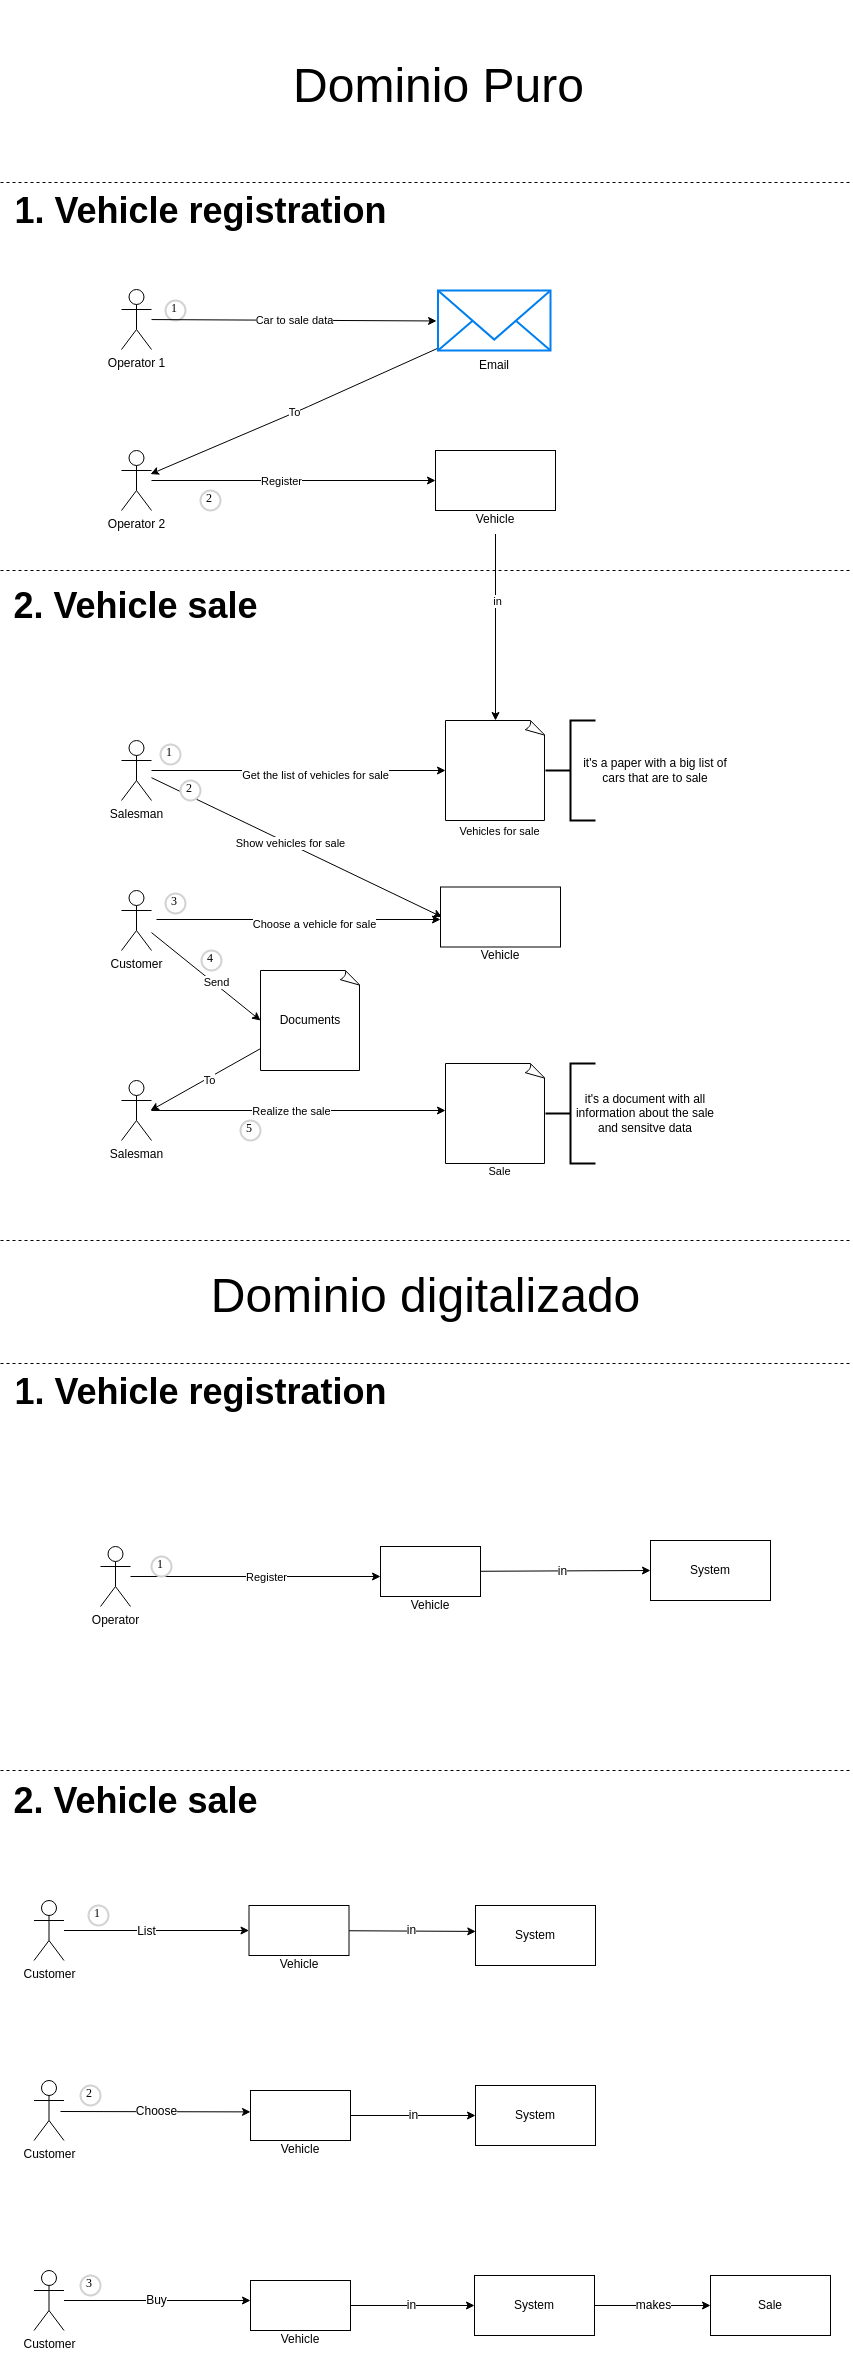

The diagram above was exported from draw.io. Its source (the exported page's mxGraphModel, read from the mxfile embedded in the PNG):
<mxGraphModel dx="1894" dy="2243" grid="1" gridSize="10" guides="1" tooltips="1" connect="1" arrows="1" fold="1" page="1" pageScale="1" pageWidth="850" pageHeight="1100" background="#FFFFFF" math="0" shadow="0">
  <root>
    <mxCell id="0" />
    <mxCell id="1" parent="0" />
    <mxCell id="176" value="&lt;font style=&quot;font-size: 36px;&quot;&gt;&lt;b&gt;2. Vehicle sale&lt;/b&gt;&lt;/font&gt;" style="text;html=1;align=center;verticalAlign=middle;resizable=0;points=[];autosize=1;strokeColor=none;fillColor=none;" parent="1" vertex="1">
      <mxGeometry y="155" width="270" height="60" as="geometry" />
    </mxCell>
    <mxCell id="204" style="edgeStyle=none;html=1;fontSize=12;entryX=0;entryY=0.5;entryDx=0;entryDy=0;" parent="1" source="27" target="143" edge="1">
      <mxGeometry relative="1" as="geometry">
        <mxPoint x="213.5" y="1515" as="targetPoint" />
      </mxGeometry>
    </mxCell>
    <mxCell id="206" value="List" style="edgeLabel;html=1;align=center;verticalAlign=middle;resizable=0;points=[];fontSize=12;" parent="204" vertex="1" connectable="0">
      <mxGeometry x="-0.3744" y="-2" relative="1" as="geometry">
        <mxPoint x="23" y="-2" as="offset" />
      </mxGeometry>
    </mxCell>
    <mxCell id="27" value="Customer" style="shape=umlActor;verticalLabelPosition=bottom;verticalAlign=top;html=1;outlineConnect=0;" parent="1" vertex="1">
      <mxGeometry x="33.5" y="1480" width="30" height="60" as="geometry" />
    </mxCell>
    <mxCell id="49" style="edgeStyle=none;html=1;entryX=0;entryY=0.5;entryDx=0;entryDy=0;entryPerimeter=0;" parent="1" source="51" target="62" edge="1">
      <mxGeometry relative="1" as="geometry">
        <mxPoint x="440" y="350" as="targetPoint" />
      </mxGeometry>
    </mxCell>
    <mxCell id="61" value="Get the list of vehicles for sale" style="edgeLabel;html=1;align=center;verticalAlign=middle;resizable=0;points=[];" parent="49" vertex="1" connectable="0">
      <mxGeometry x="0.109" y="-4" relative="1" as="geometry">
        <mxPoint as="offset" />
      </mxGeometry>
    </mxCell>
    <mxCell id="63" value="Vehicles for sale" style="edgeLabel;html=1;align=center;verticalAlign=middle;resizable=0;points=[];" parent="49" vertex="1" connectable="0">
      <mxGeometry x="0.109" y="-4" relative="1" as="geometry">
        <mxPoint x="184" y="56" as="offset" />
      </mxGeometry>
    </mxCell>
    <mxCell id="86" value="Sale" style="edgeLabel;html=1;align=center;verticalAlign=middle;resizable=0;points=[];" parent="49" vertex="1" connectable="0">
      <mxGeometry x="0.109" y="-4" relative="1" as="geometry">
        <mxPoint x="184" y="396" as="offset" />
      </mxGeometry>
    </mxCell>
    <mxCell id="79" style="edgeStyle=none;html=1;entryX=0.015;entryY=0.5;entryDx=0;entryDy=0;entryPerimeter=0;" parent="1" source="51" edge="1">
      <mxGeometry relative="1" as="geometry">
        <mxPoint x="441.5" y="496.5" as="targetPoint" />
      </mxGeometry>
    </mxCell>
    <mxCell id="80" value="Show vehicles for sale" style="edgeLabel;html=1;align=center;verticalAlign=middle;resizable=0;points=[];" parent="79" vertex="1" connectable="0">
      <mxGeometry x="-0.0662" relative="1" as="geometry">
        <mxPoint x="3" as="offset" />
      </mxGeometry>
    </mxCell>
    <mxCell id="51" value="Salesman" style="shape=umlActor;verticalLabelPosition=bottom;verticalAlign=top;html=1;outlineConnect=0;" parent="1" vertex="1">
      <mxGeometry x="121" y="320" width="30" height="60" as="geometry" />
    </mxCell>
    <mxCell id="58" value="1" style="ellipse;whiteSpace=wrap;html=1;aspect=fixed;strokeWidth=2;fontFamily=Tahoma;spacingBottom=4;spacingRight=2;strokeColor=#d3d3d3;" parent="1" vertex="1">
      <mxGeometry x="160" y="324" width="20" height="20" as="geometry" />
    </mxCell>
    <mxCell id="62" value="" style="whiteSpace=wrap;html=1;shape=mxgraph.basic.document" parent="1" vertex="1">
      <mxGeometry x="445" y="300" width="100" height="100" as="geometry" />
    </mxCell>
    <mxCell id="95" style="edgeStyle=none;html=1;entryX=0;entryY=0.5;entryDx=0;entryDy=0;entryPerimeter=0;" parent="1" source="65" target="94" edge="1">
      <mxGeometry relative="1" as="geometry" />
    </mxCell>
    <mxCell id="99" value="Send" style="edgeLabel;html=1;align=center;verticalAlign=middle;resizable=0;points=[];" parent="95" vertex="1" connectable="0">
      <mxGeometry x="0.1728" y="1" relative="1" as="geometry">
        <mxPoint y="-1" as="offset" />
      </mxGeometry>
    </mxCell>
    <mxCell id="65" value="Customer" style="shape=umlActor;verticalLabelPosition=bottom;verticalAlign=top;html=1;outlineConnect=0;" parent="1" vertex="1">
      <mxGeometry x="121" y="470" width="30" height="60" as="geometry" />
    </mxCell>
    <mxCell id="71" style="edgeStyle=none;html=1;" parent="1" edge="1">
      <mxGeometry relative="1" as="geometry">
        <mxPoint x="156" y="499" as="sourcePoint" />
        <mxPoint x="440" y="499" as="targetPoint" />
      </mxGeometry>
    </mxCell>
    <mxCell id="72" value="Choose a vehicle for sale" style="edgeLabel;html=1;align=center;verticalAlign=middle;resizable=0;points=[];" parent="71" vertex="1" connectable="0">
      <mxGeometry x="0.109" y="-4" relative="1" as="geometry">
        <mxPoint as="offset" />
      </mxGeometry>
    </mxCell>
    <mxCell id="74" value="3" style="ellipse;whiteSpace=wrap;html=1;aspect=fixed;strokeWidth=2;fontFamily=Tahoma;spacingBottom=4;spacingRight=2;strokeColor=#d3d3d3;" parent="1" vertex="1">
      <mxGeometry x="165" y="473" width="20" height="20" as="geometry" />
    </mxCell>
    <mxCell id="75" value="" style="group" parent="1" vertex="1" connectable="0">
      <mxGeometry x="440" y="486.5" width="120" height="63.5" as="geometry" />
    </mxCell>
    <mxCell id="77" value="Vehicle" style="text;html=1;strokeColor=none;fillColor=none;align=center;verticalAlign=middle;whiteSpace=wrap;rounded=0;" parent="75" vertex="1">
      <mxGeometry x="10" y="33.5" width="100" height="30" as="geometry" />
    </mxCell>
    <mxCell id="140" value="" style="rounded=0;whiteSpace=wrap;html=1;" parent="75" vertex="1">
      <mxGeometry y="-20" width="120" height="60" as="geometry" />
    </mxCell>
    <mxCell id="81" value="2" style="ellipse;whiteSpace=wrap;html=1;aspect=fixed;strokeWidth=2;fontFamily=Tahoma;spacingBottom=4;spacingRight=2;strokeColor=#d3d3d3;" parent="1" vertex="1">
      <mxGeometry x="180" y="360" width="20" height="20" as="geometry" />
    </mxCell>
    <mxCell id="88" style="edgeStyle=none;html=1;entryX=0;entryY=0.5;entryDx=0;entryDy=0;entryPerimeter=0;" parent="1" source="82" edge="1">
      <mxGeometry relative="1" as="geometry">
        <mxPoint x="445" y="690" as="targetPoint" />
      </mxGeometry>
    </mxCell>
    <mxCell id="89" value="Realize the sale" style="edgeLabel;html=1;align=center;verticalAlign=middle;resizable=0;points=[];" parent="88" vertex="1" connectable="0">
      <mxGeometry x="-0.1338" y="2" relative="1" as="geometry">
        <mxPoint x="12" y="2" as="offset" />
      </mxGeometry>
    </mxCell>
    <mxCell id="82" value="Salesman" style="shape=umlActor;verticalLabelPosition=bottom;verticalAlign=top;html=1;outlineConnect=0;" parent="1" vertex="1">
      <mxGeometry x="121" y="660" width="30" height="60" as="geometry" />
    </mxCell>
    <mxCell id="83" value="5" style="ellipse;whiteSpace=wrap;html=1;aspect=fixed;strokeWidth=2;fontFamily=Tahoma;spacingBottom=4;spacingRight=2;strokeColor=#d3d3d3;" parent="1" vertex="1">
      <mxGeometry x="240" y="700" width="20" height="20" as="geometry" />
    </mxCell>
    <mxCell id="85" value="" style="whiteSpace=wrap;html=1;shape=mxgraph.basic.document" parent="1" vertex="1">
      <mxGeometry x="445" y="643" width="100" height="100" as="geometry" />
    </mxCell>
    <mxCell id="96" style="edgeStyle=none;html=1;" parent="1" source="94" edge="1">
      <mxGeometry relative="1" as="geometry">
        <mxPoint x="150" y="690" as="targetPoint" />
      </mxGeometry>
    </mxCell>
    <mxCell id="100" value="To" style="edgeLabel;html=1;align=center;verticalAlign=middle;resizable=0;points=[];" parent="96" vertex="1" connectable="0">
      <mxGeometry x="-0.3069" y="-2" relative="1" as="geometry">
        <mxPoint x="-12" y="11" as="offset" />
      </mxGeometry>
    </mxCell>
    <mxCell id="94" value="Documents" style="whiteSpace=wrap;html=1;shape=mxgraph.basic.document" parent="1" vertex="1">
      <mxGeometry x="260" y="550" width="100" height="100" as="geometry" />
    </mxCell>
    <mxCell id="97" value="4" style="ellipse;whiteSpace=wrap;html=1;aspect=fixed;strokeWidth=2;fontFamily=Tahoma;spacingBottom=4;spacingRight=2;strokeColor=#d3d3d3;" parent="1" vertex="1">
      <mxGeometry x="201" y="530" width="20" height="20" as="geometry" />
    </mxCell>
    <mxCell id="102" value="" style="strokeWidth=2;html=1;shape=mxgraph.flowchart.annotation_2;align=left;labelPosition=right;pointerEvents=1;" parent="1" vertex="1">
      <mxGeometry x="545" y="300" width="50" height="100" as="geometry" />
    </mxCell>
    <mxCell id="104" value="it's a paper with a big list of cars that are to sale" style="text;html=1;strokeColor=none;fillColor=none;align=center;verticalAlign=middle;whiteSpace=wrap;rounded=0;" parent="1" vertex="1">
      <mxGeometry x="580" y="300" width="150" height="100" as="geometry" />
    </mxCell>
    <mxCell id="105" value="" style="strokeWidth=2;html=1;shape=mxgraph.flowchart.annotation_2;align=left;labelPosition=right;pointerEvents=1;" parent="1" vertex="1">
      <mxGeometry x="545" y="643" width="50" height="100" as="geometry" />
    </mxCell>
    <mxCell id="106" value="it's a document with all information about the sale and sensitve data" style="text;html=1;strokeColor=none;fillColor=none;align=center;verticalAlign=middle;whiteSpace=wrap;rounded=0;" parent="1" vertex="1">
      <mxGeometry x="570" y="643" width="150" height="100" as="geometry" />
    </mxCell>
    <mxCell id="109" value="&lt;font style=&quot;font-size: 48px;&quot;&gt;Dominio Puro&lt;/font&gt;" style="text;html=1;strokeColor=none;fillColor=none;align=center;verticalAlign=middle;whiteSpace=wrap;rounded=0;" parent="1" vertex="1">
      <mxGeometry x="121" y="-420" width="635" height="170" as="geometry" />
    </mxCell>
    <mxCell id="111" value="System" style="rounded=0;whiteSpace=wrap;html=1;" parent="1" vertex="1">
      <mxGeometry x="475" y="1485" width="120" height="60" as="geometry" />
    </mxCell>
    <mxCell id="141" value="" style="group" parent="1" vertex="1" connectable="0">
      <mxGeometry x="238.5" y="1495" width="120" height="63.5" as="geometry" />
    </mxCell>
    <mxCell id="142" value="Vehicle" style="text;html=1;strokeColor=none;fillColor=none;align=center;verticalAlign=middle;whiteSpace=wrap;rounded=0;" parent="141" vertex="1">
      <mxGeometry x="10" y="33.5" width="100" height="30" as="geometry" />
    </mxCell>
    <mxCell id="143" value="" style="rounded=0;whiteSpace=wrap;html=1;" parent="141" vertex="1">
      <mxGeometry x="10" y="-10" width="100" height="50" as="geometry" />
    </mxCell>
    <mxCell id="149" style="edgeStyle=none;html=1;entryX=0;entryY=0.5;entryDx=0;entryDy=0;" parent="1" source="144" target="148" edge="1">
      <mxGeometry relative="1" as="geometry" />
    </mxCell>
    <mxCell id="151" value="Register" style="edgeLabel;html=1;align=center;verticalAlign=middle;resizable=0;points=[];" parent="149" vertex="1" connectable="0">
      <mxGeometry x="-0.2042" y="1" relative="1" as="geometry">
        <mxPoint x="16" y="1" as="offset" />
      </mxGeometry>
    </mxCell>
    <mxCell id="144" value="Operator 2" style="shape=umlActor;verticalLabelPosition=bottom;verticalAlign=top;html=1;outlineConnect=0;" parent="1" vertex="1">
      <mxGeometry x="121" y="30" width="30" height="60" as="geometry" />
    </mxCell>
    <mxCell id="146" value="" style="group" parent="1" vertex="1" connectable="0">
      <mxGeometry x="435" y="50" width="120" height="63.5" as="geometry" />
    </mxCell>
    <mxCell id="147" value="Vehicle" style="text;html=1;strokeColor=none;fillColor=none;align=center;verticalAlign=middle;whiteSpace=wrap;rounded=0;" parent="146" vertex="1">
      <mxGeometry x="10" y="33.5" width="100" height="30" as="geometry" />
    </mxCell>
    <mxCell id="148" value="" style="rounded=0;whiteSpace=wrap;html=1;" parent="146" vertex="1">
      <mxGeometry y="-20" width="120" height="60" as="geometry" />
    </mxCell>
    <mxCell id="150" style="edgeStyle=none;html=1;exitX=0.5;exitY=1;exitDx=0;exitDy=0;entryX=0.5;entryY=0;entryDx=0;entryDy=0;entryPerimeter=0;" parent="1" source="147" target="62" edge="1">
      <mxGeometry relative="1" as="geometry" />
    </mxCell>
    <mxCell id="152" value="in" style="edgeLabel;html=1;align=center;verticalAlign=middle;resizable=0;points=[];" parent="150" vertex="1" connectable="0">
      <mxGeometry x="-0.281" y="1" relative="1" as="geometry">
        <mxPoint as="offset" />
      </mxGeometry>
    </mxCell>
    <mxCell id="153" value="1" style="ellipse;whiteSpace=wrap;html=1;aspect=fixed;strokeWidth=2;fontFamily=Tahoma;spacingBottom=4;spacingRight=2;strokeColor=#d3d3d3;" parent="1" vertex="1">
      <mxGeometry x="165" y="-120" width="20" height="20" as="geometry" />
    </mxCell>
    <mxCell id="155" value="" style="endArrow=none;dashed=1;html=1;" parent="1" edge="1">
      <mxGeometry width="50" height="50" relative="1" as="geometry">
        <mxPoint y="150" as="sourcePoint" />
        <mxPoint x="850" y="150" as="targetPoint" />
      </mxGeometry>
    </mxCell>
    <mxCell id="160" value="" style="group" parent="1" vertex="1" connectable="0">
      <mxGeometry x="437.5" y="-130" width="112.5" height="90" as="geometry" />
    </mxCell>
    <mxCell id="158" value="" style="html=1;verticalLabelPosition=bottom;align=center;labelBackgroundColor=#ffffff;verticalAlign=top;strokeWidth=2;strokeColor=#0080F0;shadow=0;dashed=0;shape=mxgraph.ios7.icons.mail;" parent="160" vertex="1">
      <mxGeometry width="112.5" height="60" as="geometry" />
    </mxCell>
    <mxCell id="159" value="Email" style="text;html=1;strokeColor=none;fillColor=none;align=center;verticalAlign=middle;whiteSpace=wrap;rounded=0;" parent="160" vertex="1">
      <mxGeometry x="29.25" y="60" width="54" height="30" as="geometry" />
    </mxCell>
    <mxCell id="162" value="To" style="edgeStyle=none;html=1;" parent="1" edge="1">
      <mxGeometry relative="1" as="geometry">
        <mxPoint x="436.5" y="-71.875" as="sourcePoint" />
        <mxPoint x="150" y="53.59756097561012" as="targetPoint" />
        <Array as="points">
          <mxPoint x="299" y="-10" />
        </Array>
      </mxGeometry>
    </mxCell>
    <mxCell id="164" value="2" style="ellipse;whiteSpace=wrap;html=1;aspect=fixed;strokeWidth=2;fontFamily=Tahoma;spacingBottom=4;spacingRight=2;strokeColor=#d3d3d3;" parent="1" vertex="1">
      <mxGeometry x="200" y="70" width="20" height="20" as="geometry" />
    </mxCell>
    <mxCell id="170" value="Car to sale data" style="edgeStyle=none;html=1;entryX=-0.013;entryY=0.508;entryDx=0;entryDy=0;entryPerimeter=0;" parent="1" source="169" target="158" edge="1">
      <mxGeometry relative="1" as="geometry" />
    </mxCell>
    <mxCell id="169" value="Operator 1" style="shape=umlActor;verticalLabelPosition=bottom;verticalAlign=top;html=1;outlineConnect=0;" parent="1" vertex="1">
      <mxGeometry x="121" y="-131" width="30" height="60" as="geometry" />
    </mxCell>
    <mxCell id="178" value="" style="endArrow=none;dashed=1;html=1;" parent="1" edge="1">
      <mxGeometry width="50" height="50" relative="1" as="geometry">
        <mxPoint y="-238" as="sourcePoint" />
        <mxPoint x="850" y="-238" as="targetPoint" />
      </mxGeometry>
    </mxCell>
    <mxCell id="180" value="&lt;font style=&quot;font-size: 36px;&quot;&gt;&lt;b&gt;1. Vehicle registration&lt;/b&gt;&lt;/font&gt;" style="text;html=1;align=center;verticalAlign=middle;resizable=0;points=[];autosize=1;strokeColor=none;fillColor=none;" parent="1" vertex="1">
      <mxGeometry y="-240" width="400" height="60" as="geometry" />
    </mxCell>
    <mxCell id="182" value="" style="endArrow=none;dashed=1;html=1;" parent="1" edge="1">
      <mxGeometry width="50" height="50" relative="1" as="geometry">
        <mxPoint y="820" as="sourcePoint" />
        <mxPoint x="850" y="820" as="targetPoint" />
      </mxGeometry>
    </mxCell>
    <mxCell id="185" value="" style="endArrow=none;dashed=1;html=1;" parent="1" edge="1">
      <mxGeometry width="50" height="50" relative="1" as="geometry">
        <mxPoint y="943" as="sourcePoint" />
        <mxPoint x="850" y="943" as="targetPoint" />
      </mxGeometry>
    </mxCell>
    <mxCell id="186" value="&lt;font style=&quot;font-size: 36px;&quot;&gt;&lt;b&gt;1. Vehicle registration&lt;/b&gt;&lt;/font&gt;" style="text;html=1;align=center;verticalAlign=middle;resizable=0;points=[];autosize=1;strokeColor=none;fillColor=none;" parent="1" vertex="1">
      <mxGeometry y="941" width="400" height="60" as="geometry" />
    </mxCell>
    <mxCell id="187" value="Operator" style="shape=umlActor;verticalLabelPosition=bottom;verticalAlign=top;html=1;outlineConnect=0;" parent="1" vertex="1">
      <mxGeometry x="100" y="1126" width="30" height="60" as="geometry" />
    </mxCell>
    <mxCell id="188" style="edgeStyle=none;html=1;" parent="1" edge="1">
      <mxGeometry relative="1" as="geometry">
        <mxPoint x="380" y="1156" as="targetPoint" />
        <mxPoint x="130.00000000000023" y="1155.995813953488" as="sourcePoint" />
      </mxGeometry>
    </mxCell>
    <mxCell id="189" value="Register" style="edgeLabel;html=1;align=center;verticalAlign=middle;resizable=0;points=[];" parent="188" vertex="1" connectable="0">
      <mxGeometry x="0.3488" y="3" relative="1" as="geometry">
        <mxPoint x="-33" y="3" as="offset" />
      </mxGeometry>
    </mxCell>
    <mxCell id="190" value="" style="group" parent="1" vertex="1" connectable="0">
      <mxGeometry x="370" y="1136" width="120" height="63.5" as="geometry" />
    </mxCell>
    <mxCell id="191" value="Vehicle" style="text;html=1;strokeColor=none;fillColor=none;align=center;verticalAlign=middle;whiteSpace=wrap;rounded=0;" parent="190" vertex="1">
      <mxGeometry x="10" y="33.5" width="100" height="30" as="geometry" />
    </mxCell>
    <mxCell id="192" value="" style="rounded=0;whiteSpace=wrap;html=1;" parent="190" vertex="1">
      <mxGeometry x="10" y="-10" width="100" height="50" as="geometry" />
    </mxCell>
    <mxCell id="193" value="1" style="ellipse;whiteSpace=wrap;html=1;aspect=fixed;strokeWidth=2;fontFamily=Tahoma;spacingBottom=4;spacingRight=2;strokeColor=#d3d3d3;" parent="1" vertex="1">
      <mxGeometry x="151" y="1136" width="20" height="20" as="geometry" />
    </mxCell>
    <mxCell id="194" value="System" style="rounded=0;whiteSpace=wrap;html=1;" parent="1" vertex="1">
      <mxGeometry x="650" y="1120" width="120" height="60" as="geometry" />
    </mxCell>
    <mxCell id="197" style="edgeStyle=none;html=1;entryX=0;entryY=0.5;entryDx=0;entryDy=0;fontSize=12;" parent="1" source="192" target="194" edge="1">
      <mxGeometry relative="1" as="geometry" />
    </mxCell>
    <mxCell id="198" value="in" style="edgeLabel;html=1;align=center;verticalAlign=middle;resizable=0;points=[];fontSize=12;" parent="197" vertex="1" connectable="0">
      <mxGeometry x="-0.3342" y="-3" relative="1" as="geometry">
        <mxPoint x="24" y="-3" as="offset" />
      </mxGeometry>
    </mxCell>
    <mxCell id="199" value="&lt;font style=&quot;font-size: 36px;&quot;&gt;&lt;b&gt;2. Vehicle sale&lt;/b&gt;&lt;/font&gt;" style="text;html=1;align=center;verticalAlign=middle;resizable=0;points=[];autosize=1;strokeColor=none;fillColor=none;" parent="1" vertex="1">
      <mxGeometry y="1350" width="270" height="60" as="geometry" />
    </mxCell>
    <mxCell id="200" value="" style="endArrow=none;dashed=1;html=1;" parent="1" edge="1">
      <mxGeometry width="50" height="50" relative="1" as="geometry">
        <mxPoint y="1350" as="sourcePoint" />
        <mxPoint x="850" y="1350" as="targetPoint" />
      </mxGeometry>
    </mxCell>
    <mxCell id="205" style="edgeStyle=none;html=1;entryX=0.002;entryY=0.432;entryDx=0;entryDy=0;entryPerimeter=0;fontSize=12;" parent="1" source="143" target="111" edge="1">
      <mxGeometry relative="1" as="geometry" />
    </mxCell>
    <mxCell id="207" value="in" style="edgeLabel;html=1;align=center;verticalAlign=middle;resizable=0;points=[];fontSize=12;" parent="205" vertex="1" connectable="0">
      <mxGeometry x="-0.2204" relative="1" as="geometry">
        <mxPoint x="12" y="-1" as="offset" />
      </mxGeometry>
    </mxCell>
    <mxCell id="214" value="&lt;font style=&quot;font-size: 48px;&quot;&gt;Dominio digitalizado&lt;/font&gt;" style="text;html=1;strokeColor=none;fillColor=none;align=center;verticalAlign=middle;whiteSpace=wrap;rounded=0;" parent="1" vertex="1">
      <mxGeometry x="108" y="790" width="635" height="170" as="geometry" />
    </mxCell>
    <mxCell id="234" value="Choose" style="edgeStyle=none;html=1;fontSize=12;entryX=0;entryY=0.428;entryDx=0;entryDy=0;entryPerimeter=0;" parent="1" edge="1">
      <mxGeometry relative="1" as="geometry">
        <mxPoint x="250" y="1691.4" as="targetPoint" />
        <mxPoint x="60" y="1691" as="sourcePoint" />
      </mxGeometry>
    </mxCell>
    <mxCell id="233" value="Customer" style="shape=umlActor;verticalLabelPosition=bottom;verticalAlign=top;html=1;outlineConnect=0;" parent="1" vertex="1">
      <mxGeometry x="33.5" y="1660" width="30" height="60" as="geometry" />
    </mxCell>
    <mxCell id="236" value="Buy" style="edgeStyle=none;html=1;fontSize=12;" parent="1" source="235" edge="1">
      <mxGeometry relative="1" as="geometry">
        <mxPoint x="250" y="1880" as="targetPoint" />
      </mxGeometry>
    </mxCell>
    <mxCell id="235" value="Customer" style="shape=umlActor;verticalLabelPosition=bottom;verticalAlign=top;html=1;outlineConnect=0;" parent="1" vertex="1">
      <mxGeometry x="33.5" y="1850" width="30" height="60" as="geometry" />
    </mxCell>
    <mxCell id="237" value="1" style="ellipse;whiteSpace=wrap;html=1;aspect=fixed;strokeWidth=2;fontFamily=Tahoma;spacingBottom=4;spacingRight=2;strokeColor=#d3d3d3;" parent="1" vertex="1">
      <mxGeometry x="88" y="1485" width="20" height="20" as="geometry" />
    </mxCell>
    <mxCell id="238" value="2" style="ellipse;whiteSpace=wrap;html=1;aspect=fixed;strokeWidth=2;fontFamily=Tahoma;spacingBottom=4;spacingRight=2;strokeColor=#d3d3d3;" parent="1" vertex="1">
      <mxGeometry x="80" y="1665" width="20" height="20" as="geometry" />
    </mxCell>
    <mxCell id="239" value="3" style="ellipse;whiteSpace=wrap;html=1;aspect=fixed;strokeWidth=2;fontFamily=Tahoma;spacingBottom=4;spacingRight=2;strokeColor=#d3d3d3;" parent="1" vertex="1">
      <mxGeometry x="80" y="1855" width="20" height="20" as="geometry" />
    </mxCell>
    <mxCell id="241" value="" style="group" parent="1" vertex="1" connectable="0">
      <mxGeometry x="240" y="1680" width="120" height="63.5" as="geometry" />
    </mxCell>
    <mxCell id="242" value="Vehicle" style="text;html=1;strokeColor=none;fillColor=none;align=center;verticalAlign=middle;whiteSpace=wrap;rounded=0;" parent="241" vertex="1">
      <mxGeometry x="10" y="33.5" width="100" height="30" as="geometry" />
    </mxCell>
    <mxCell id="243" value="" style="rounded=0;whiteSpace=wrap;html=1;" parent="241" vertex="1">
      <mxGeometry x="10" y="-10" width="100" height="50" as="geometry" />
    </mxCell>
    <mxCell id="244" value="" style="group" parent="1" vertex="1" connectable="0">
      <mxGeometry x="240" y="1870" width="120" height="63.5" as="geometry" />
    </mxCell>
    <mxCell id="245" value="Vehicle" style="text;html=1;strokeColor=none;fillColor=none;align=center;verticalAlign=middle;whiteSpace=wrap;rounded=0;" parent="244" vertex="1">
      <mxGeometry x="10" y="33.5" width="100" height="30" as="geometry" />
    </mxCell>
    <mxCell id="246" value="" style="rounded=0;whiteSpace=wrap;html=1;" parent="244" vertex="1">
      <mxGeometry x="10" y="-10" width="100" height="50" as="geometry" />
    </mxCell>
    <mxCell id="247" value="System" style="rounded=0;whiteSpace=wrap;html=1;" parent="1" vertex="1">
      <mxGeometry x="475" y="1665" width="120" height="60" as="geometry" />
    </mxCell>
    <mxCell id="253" value="makes" style="edgeStyle=none;html=1;fontSize=12;" parent="1" source="248" edge="1">
      <mxGeometry relative="1" as="geometry">
        <mxPoint x="710" y="1885" as="targetPoint" />
      </mxGeometry>
    </mxCell>
    <mxCell id="248" value="System" style="rounded=0;whiteSpace=wrap;html=1;" parent="1" vertex="1">
      <mxGeometry x="474" y="1855" width="120" height="60" as="geometry" />
    </mxCell>
    <mxCell id="251" value="in" style="edgeStyle=none;html=1;entryX=0;entryY=0.5;entryDx=0;entryDy=0;fontSize=12;" parent="1" source="243" target="247" edge="1">
      <mxGeometry relative="1" as="geometry" />
    </mxCell>
    <mxCell id="252" value="in" style="edgeStyle=none;html=1;entryX=0;entryY=0.5;entryDx=0;entryDy=0;fontSize=12;" parent="1" source="246" target="248" edge="1">
      <mxGeometry relative="1" as="geometry" />
    </mxCell>
    <mxCell id="255" value="Sale" style="rounded=0;whiteSpace=wrap;html=1;" parent="1" vertex="1">
      <mxGeometry x="710" y="1855" width="120" height="60" as="geometry" />
    </mxCell>
  </root>
</mxGraphModel>